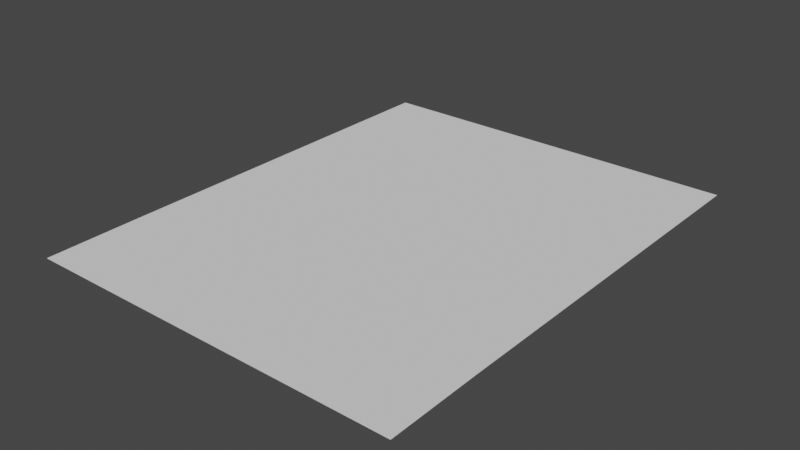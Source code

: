 # Source: 5x6surface.blend  (saved by Blender 3.0.42; exported with 4.5.12 LTS)
import bpy
from mathutils import Matrix  # noqa: F401  (used for matrix-valued properties, if any)

bpy.ops.wm.read_factory_settings(use_empty=True)
scene = bpy.context.scene
scene.name = 'Scene'

# ---- world
world_world = bpy.data.worlds.new('World'); scene.world = world_world
world_world.use_nodes = True; world_world.node_tree.nodes.clear()
_N = world_world.node_tree.nodes; _L = world_world.node_tree.links
n0 = _N.new('ShaderNodeOutputWorld'); n0.name = 'World Output'; n0.location = (300, 300)
n1 = _N.new('ShaderNodeBackground'); n1.name = 'Background'; n1.location = (10, 300)
n1.inputs[0].default_value = (0.05088, 0.05088, 0.05088, 1.0)
_L.new(n1.outputs[0], n0.inputs[0])
n0.is_active_output = True
world_world.color = (0.05088, 0.05088, 0.05088)
world_world.use_sun_shadow = False
world_world.sun_shadow_jitter_overblur = 0.0

# ---- meshes
me_plane = bpy.data.meshes.new('Plane')
me_plane.from_pydata([(-2.001, -1.995, 0.0), (1.99, -2.001, 0.0), (-2.006, 1.99, 0.0), (1.99, 1.99, 0.0), (-2.005, 1.004, 0.0), (1.99, 0.9981, 0.0), (-2.004, -0.01368, 0.0), (1.99, 0.008204, 0.0), (-2.002, -0.9981, 0.0), (1.99, -1.004, 0.0), (-1.006, 1.99, 0.0), (-1.004, 1.002, 0.0), (-1.001, -0.008187, 0.0), (-0.9981, -0.9995, 0.0), (-0.9954, -1.997, 0.0), (-0.005469, 1.99, 0.0), (-0.005467, 1.001, 0.0), (-0.005465, -0.002732, 0.0), (-0.005463, -1.001, 0.0), (-0.005461, -1.998, 0.0), (1.008, 0.9995, 0.0), (1.004, 0.002798, 0.0), (0.9996, -1.002, 0.0), (1.012, 1.99, 0.0), (0.9955, -1.999, 0.0), (-1.993, -3.011, 0.0), (1.998, -3.017, 0.0), (-0.9875, -3.013, 0.0), (0.002414, -3.014, 0.0), (1.003, -3.015, 0.0)], [], [(0, 14, 13, 8), (4, 11, 10, 2), (6, 12, 11, 4), (8, 13, 12, 6), (11, 12, 17, 16), (13, 14, 19, 18), (12, 13, 18, 17), (10, 11, 16, 15), (17, 18, 22, 21), (15, 16, 20, 23), (16, 17, 21, 20), (18, 19, 24, 22), (23, 20, 5, 3), (20, 21, 7, 5), (22, 24, 1, 9), (21, 22, 9, 7), (1, 24, 29, 26), (14, 0, 25, 27), (19, 14, 27, 28), (24, 19, 28, 29)])
_uv = me_plane.uv_layers.new(name='UVMap')
_uv.uv.foreach_set('vector', [0.0, 0.0, 0.252, 0.0, 0.2515, 0.2501, 0.0, 0.2502, 0.0, 0.7525, 0.2507, 0.7522, 0.2502, 1.0, 0.0, 1.0, 0.0, 0.4973, 0.2511, 0.4988, 0.2507, 0.7522, 0.0, 0.7525, 0.0, 0.2502, 0.2515, 0.2501, 0.2511, 0.4988, 0.0, 0.4973, 0.2507, 0.7522, 0.2511, 0.4988, 0.5003, 0.5003, 0.5005, 0.752, 0.2515, 0.2501, 0.252, 0.0, 0.5, 0.0, 0.5002, 0.2501, 0.2511, 0.4988, 0.2515, 0.2501, 0.5002, 0.2501, 0.5003, 0.5003, 0.2502, 1.0, 0.2507, 0.7522, 0.5005, 0.752, 0.5007, 1.0, 0.5003, 0.5003, 0.5002, 0.2501, 0.7519, 0.25, 0.753, 0.5019, 0.5007, 1.0, 0.5005, 0.752, 0.7541, 0.7517, 0.7552, 1.0, 0.5005, 0.752, 0.5003, 0.5003, 0.753, 0.5019, 0.7541, 0.7517, 0.5002, 0.2501, 0.5, 0.0, 0.7508, 0.0, 0.7519, 0.25, 0.7552, 1.0, 0.7541, 0.7517, 1.0, 0.7515, 1.0, 1.0, 0.7541, 0.7517, 0.753, 0.5019, 1.0, 0.5034, 1.0, 0.7515, 0.7519, 0.25, 0.7508, 0.0, 1.0, 0.0, 1.0, 0.2499, 0.753, 0.5019, 0.7519, 0.25, 1.0, 0.2499, 1.0, 0.5034, 1.0, 0.0, 0.7508, 0.0, 0.7508, 0.0, 1.0, 0.0, 0.252, 0.0, 0.0, 0.0, 0.0, 0.0, 0.252, 0.0, 0.5, 0.0, 0.252, 0.0, 0.252, 0.0, 0.5, 0.0, 0.7508, 0.0, 0.5, 0.0, 0.5, 0.0, 0.7508, 0.0])
me_plane.use_remesh_fix_poles = True
me_plane.use_remesh_preserve_attributes = False
me_plane.update()

# ---- objects
ob_plane = bpy.data.objects.new('Plane', me_plane)

# ---- transforms, parenting, visibility, modifiers, constraints
ob_plane.location = (0.0, 0.0, 0.0)

# ---- collection membership
scene.collection.objects.link(ob_plane)

# ---- scene / render settings (as saved in the file)
scene.frame_start = 1; scene.frame_end = 250; scene.frame_set(1)
scene.render.engine = 'BLENDER_EEVEE_NEXT'
scene.cycles.sampling_pattern = 'TABULATED_SOBOL'
scene.cycles.use_light_tree = False
scene.view_settings.view_transform = 'Filmic'
bpy.context.view_layer.update()

# ---- added for rendering (the .blend has no active camera and no usable light): camera, sun
cam_auto = bpy.data.cameras.new('AutoCamera')
cam_auto.lens = 50.0
cam_auto.sensor_width = 36.0
cam_auto.clip_end = 1000.0
ob_auto_camera = bpy.data.objects.new('AutoCamera', cam_auto)
scene.collection.objects.link(ob_auto_camera)
ob_auto_camera.location = (5.9273, -7.63132, 4.74525)
ob_auto_camera.rotation_euler = (1.09748, -7.21219e-08, 0.694738)
scene.camera = ob_auto_camera
light_auto_sun = bpy.data.lights.new('AutoSun', 'SUN')
light_auto_sun.energy = 3.0
light_auto_sun.angle = 0.0523599
ob_auto_sun = bpy.data.objects.new('AutoSun', light_auto_sun)
scene.collection.objects.link(ob_auto_sun)
ob_auto_sun.rotation_euler = (0.872665, 0.174533, 0.523599)
bpy.context.view_layer.update()
